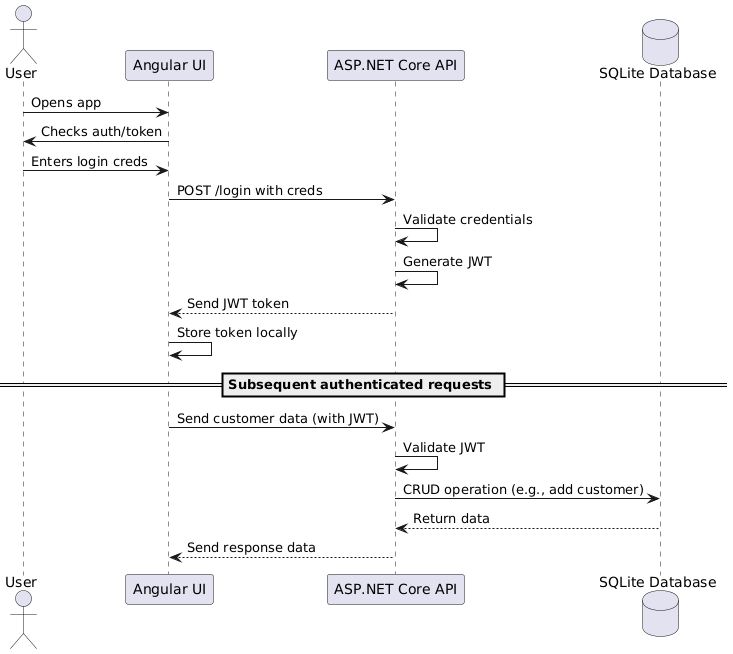

The diagram above was rendered by PlantUML. Its source (embedded in the PNG):
@startuml
actor User
participant "Angular UI" as Frontend
participant "ASP.NET Core API" as API
database "SQLite Database" as Db

User -> Frontend : Opens app
Frontend -> User : Checks auth/token
User -> Frontend : Enters login creds
Frontend -> API : POST /login with creds
API -> API : Validate credentials
API -> API : Generate JWT 
API --> Frontend : Send JWT token
Frontend -> Frontend : Store token locally

== Subsequent authenticated requests ==
Frontend -> API : Send customer data (with JWT)
API -> API : Validate JWT
API -> Db : CRUD operation (e.g., add customer)
Db --> API : Return data
API --> Frontend : Send response data
@enduml